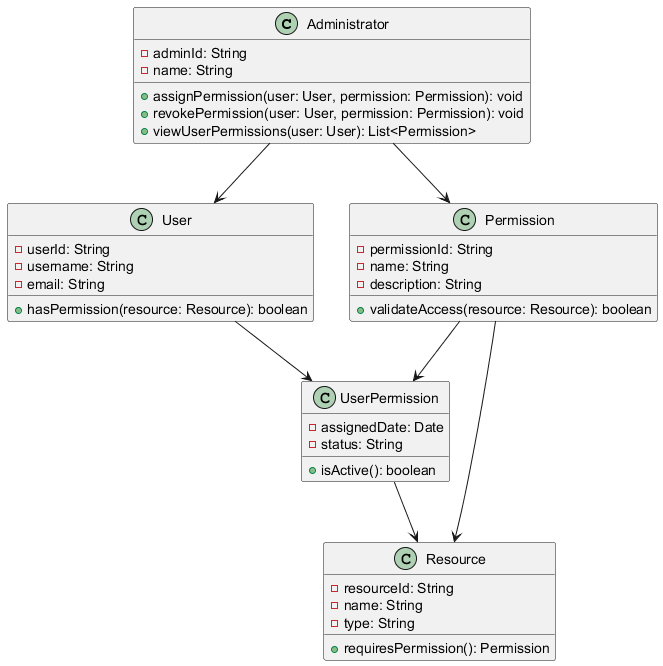

The diagram above was rendered by PlantUML. Its source (embedded in the PNG):
@startuml
class Administrator {
    - adminId: String
    - name: String
    + assignPermission(user: User, permission: Permission): void
    + revokePermission(user: User, permission: Permission): void
    + viewUserPermissions(user: User): List<Permission>
}

class User {
    - userId: String
    - username: String
    - email: String
    + hasPermission(resource: Resource): boolean
}

class Permission {
    - permissionId: String
    - name: String
    - description: String
    + validateAccess(resource: Resource): boolean
}

class Resource {
    - resourceId: String
    - name: String
    - type: String
    + requiresPermission(): Permission
}

class UserPermission {
    - assignedDate: Date
    - status: String
    + isActive(): boolean
}

Administrator --> User
Administrator --> Permission
User --> UserPermission
Permission --> UserPermission
UserPermission --> Resource
Permission --> Resource
@enduml